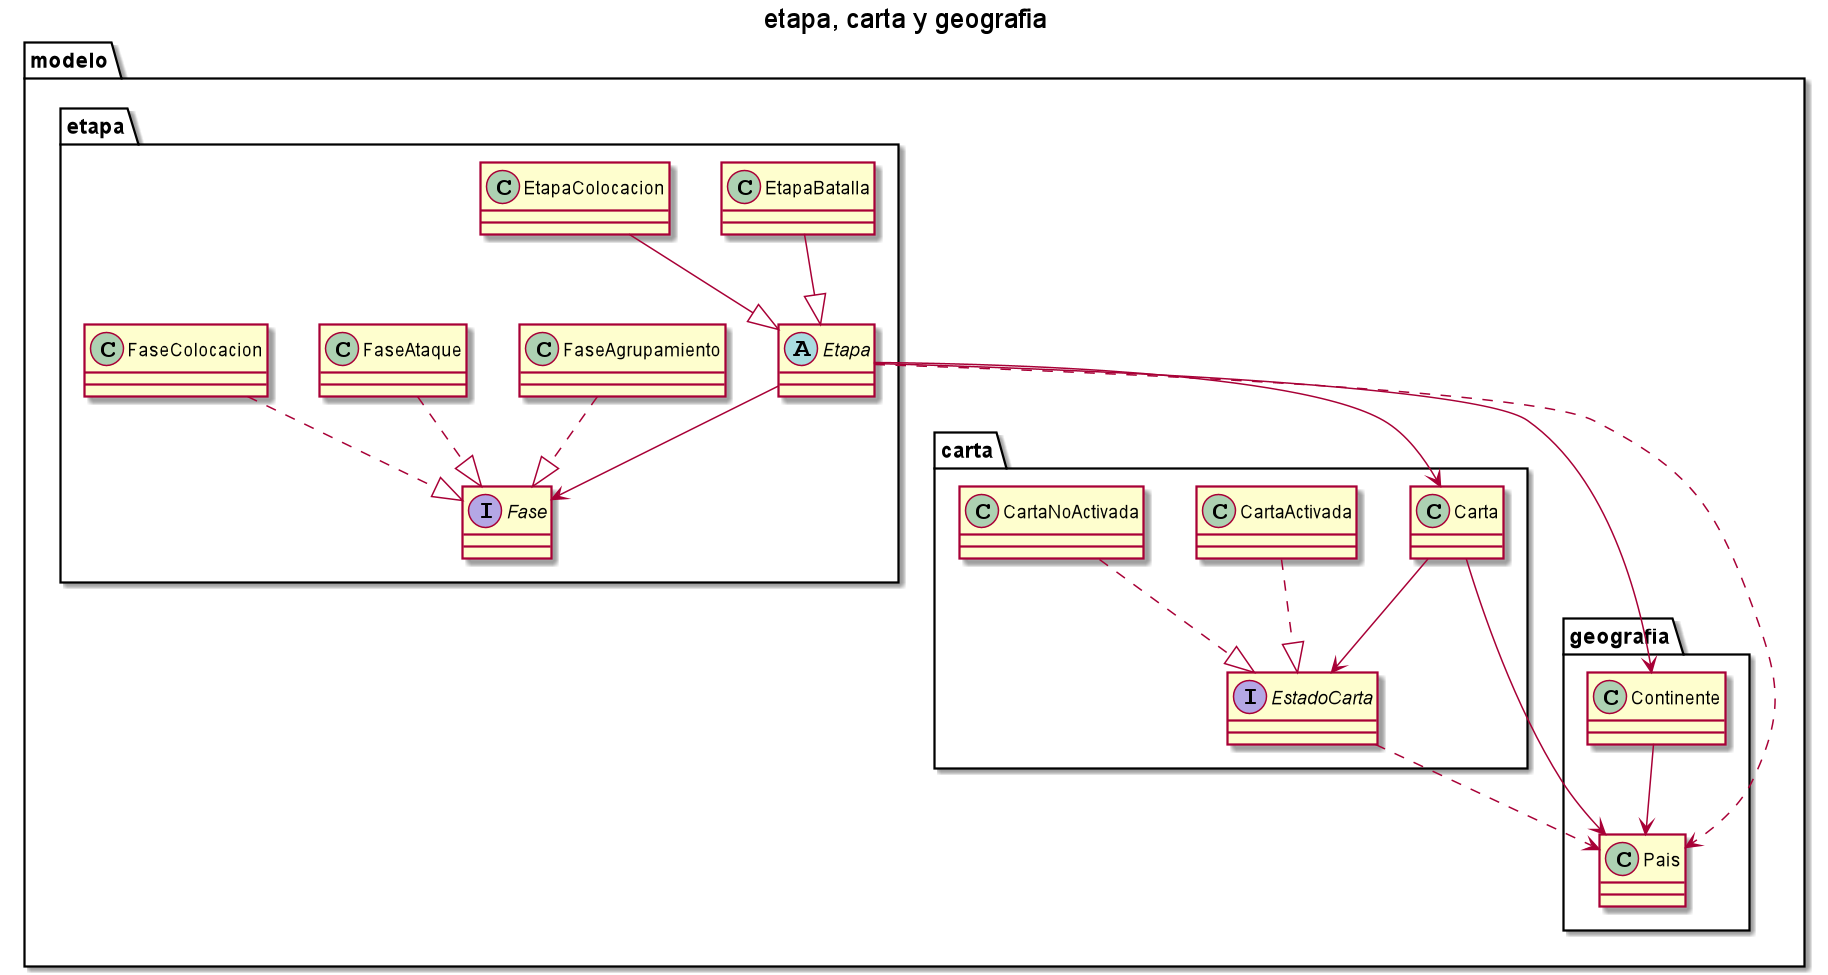

The diagram above was rendered by PlantUML. Its source (embedded in the PNG):
@startuml

title etapa, carta y geografia

package modelo {
    package carta {
        class Carta
        interface EstadoCarta
        class CartaActivada
        class CartaNoActivada
    }

    package geografia {
        class Continente
        class Pais
    }

    package etapa {
        abstract class Etapa
        class EtapaBatalla
        class EtapaColocacion
        interface Fase
        class FaseAgrupamiento
        class FaseAtaque
        class FaseColocacion
    }

    CartaActivada ..|> EstadoCarta
    CartaNoActivada ..|> EstadoCarta
    Carta --> EstadoCarta
    Continente --> Pais
    EstadoCarta ..> Pais
    Carta --> Pais
    EtapaBatalla --|> Etapa
    EtapaColocacion --|> Etapa
    FaseAgrupamiento ..|> Fase
    FaseAtaque ..|> Fase
    FaseColocacion ..|> Fase
    Etapa --> Fase
    Etapa --> Carta
    Etapa --> Continente
    Etapa ..> Pais
}

@enduml